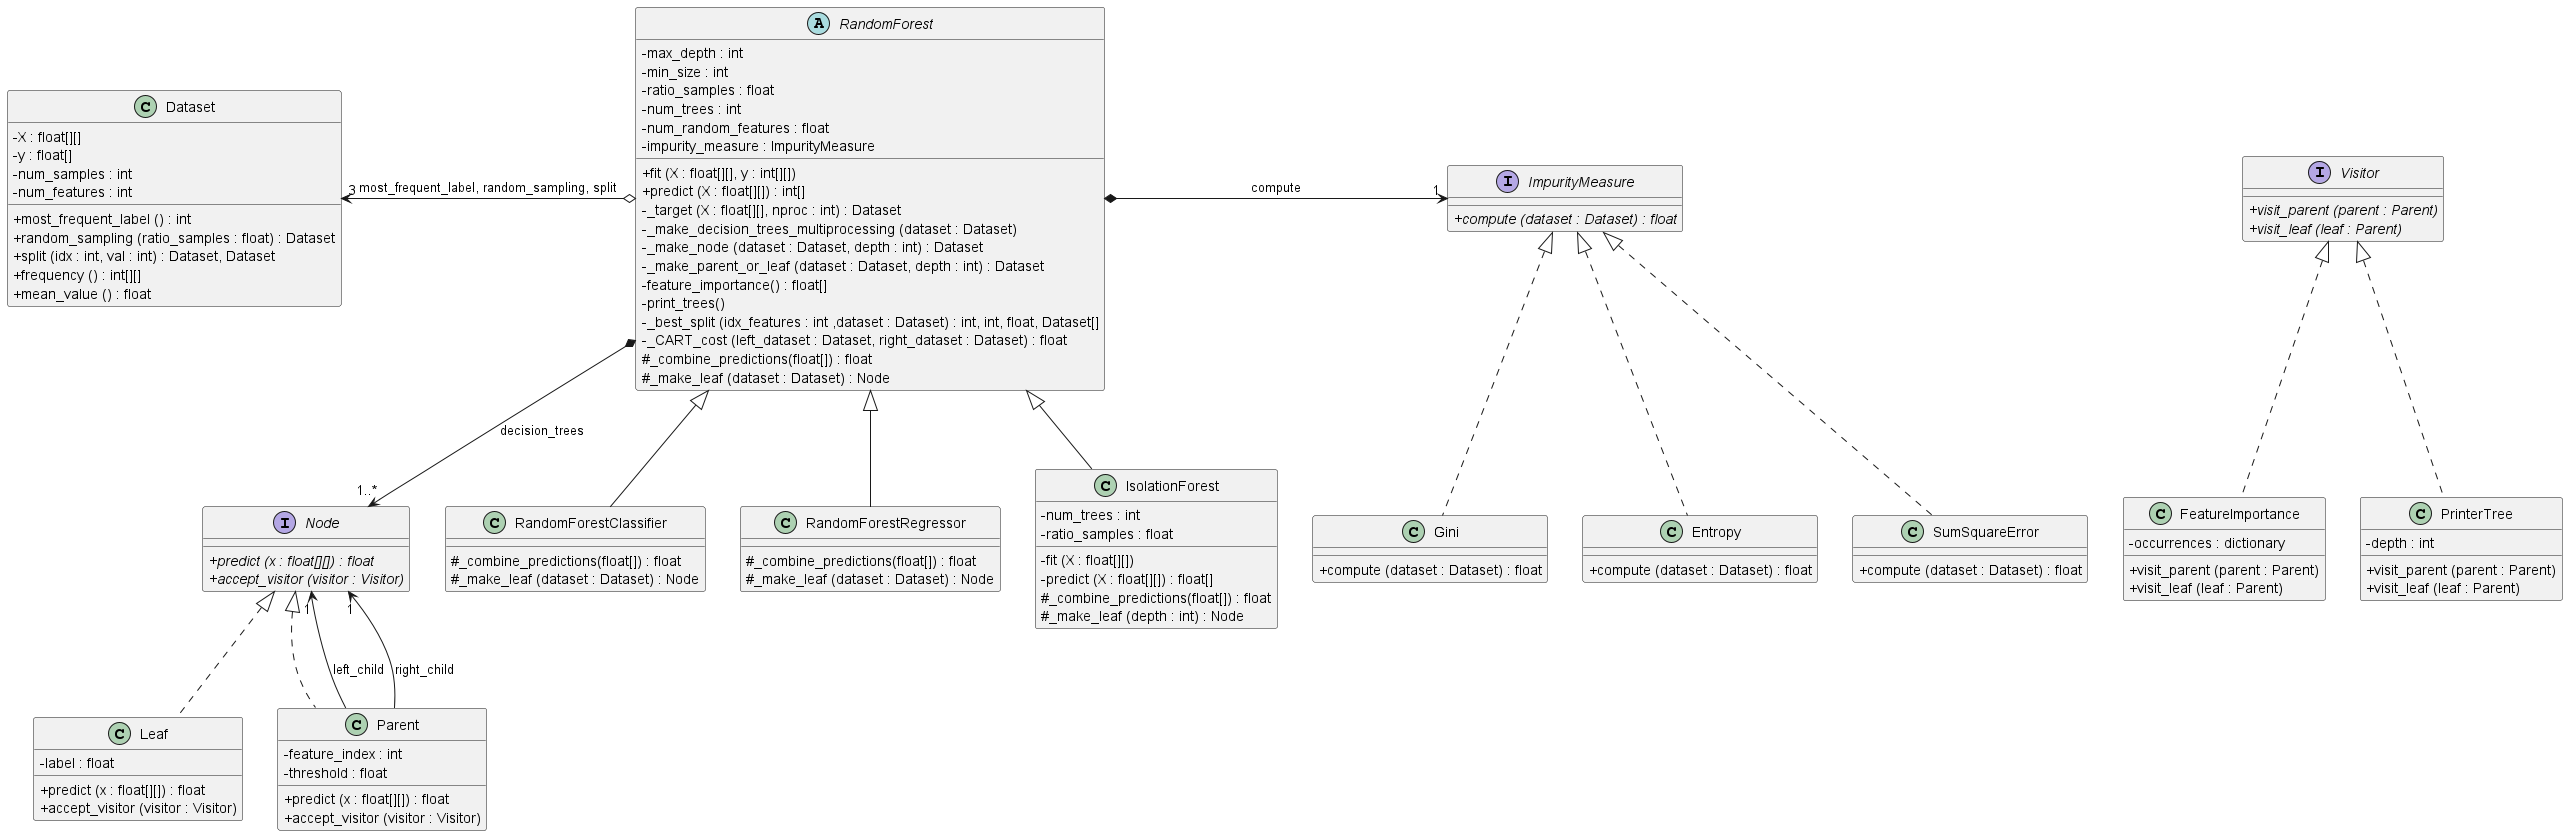

The diagram above was rendered by PlantUML. Its source (embedded in the PNG):
@startuml

skinparam classAttributeIconSize 0

abstract RandomForest {
    - max_depth : int
    - min_size : int
    - ratio_samples : float
    - num_trees : int
    - num_random_features : float
    - impurity_measure : ImpurityMeasure
    + fit (X : float[][], y : int[][])
    + predict (X : float[][]) : int[]
    - _target (X : float[][], nproc : int) : Dataset
    - _make_decision_trees_multiprocessing (dataset : Dataset)
    - _make_node (dataset : Dataset, depth : int) : Dataset
    - _make_parent_or_leaf (dataset : Dataset, depth : int) : Dataset
    - feature_importance() : float[]
    - print_trees()
    - _best_split (idx_features : int ,dataset : Dataset) : int, int, float, Dataset[]
    - _CART_cost (left_dataset : Dataset, right_dataset : Dataset) : float
    # _combine_predictions(float[]) : float
    # _make_leaf (dataset : Dataset) : Node
}

class RandomForestClassifier extends RandomForest{
    # _combine_predictions(float[]) : float
    # _make_leaf (dataset : Dataset) : Node
}

class RandomForestRegressor extends RandomForest {
    # _combine_predictions(float[]) : float
    # _make_leaf (dataset : Dataset) : Node
}

class IsolationForest extends RandomForest {
    - num_trees : int
    - ratio_samples : float
    - fit (X : float[][])
    - predict (X : float[][]) : float[]
    # _combine_predictions(float[]) : float
    # _make_leaf (depth : int) : Node
}

class Dataset {
    - X : float[][]
    - y : float[]
    - num_samples : int
    - num_features : int
    + most_frequent_label () : int
    + random_sampling (ratio_samples : float) : Dataset
    + split (idx : int, val : int) : Dataset, Dataset
    + frequency () : int[][]
    + mean_value () : float
}

interface Node {
    {abstract}+ predict (x : float[][]) : float
    {abstract}+ accept_visitor (visitor : Visitor)
}

class Leaf implements Node {
    - label : float
    + predict (x : float[][]) : float
    + accept_visitor (visitor : Visitor)
}

class Parent implements Node {
    - feature_index : int
    - threshold : float
    + predict (x : float[][]) : float
    + accept_visitor (visitor : Visitor)
}

interface ImpurityMeasure {
    {abstract} + compute (dataset : Dataset) : float
}

class Gini implements ImpurityMeasure {
    + compute (dataset : Dataset) : float
}

class Entropy implements ImpurityMeasure {
    + compute (dataset : Dataset) : float
}

class SumSquareError implements ImpurityMeasure {
    + compute (dataset : Dataset) : float
}

interface Visitor {
    {abstract}+ visit_parent (parent : Parent)
    {abstract}+ visit_leaf (leaf : Parent)
}

class FeatureImportance implements Visitor {
    - occurrences : dictionary
    + visit_parent (parent : Parent)
    + visit_leaf (leaf : Parent)
}

class PrinterTree implements Visitor {
    - depth : int
    + visit_parent (parent : Parent)
    + visit_leaf (leaf : Parent)
}

RandomForest *-right-> "1" ImpurityMeasure : compute
RandomForest *-down-> "1..*" Node : decision_trees
RandomForest o-left-> "3" Dataset : most_frequent_label, random_sampling, split
Parent -up-> "1" Node : left_child
Parent -up-> "1" Node : right_child

@enduml